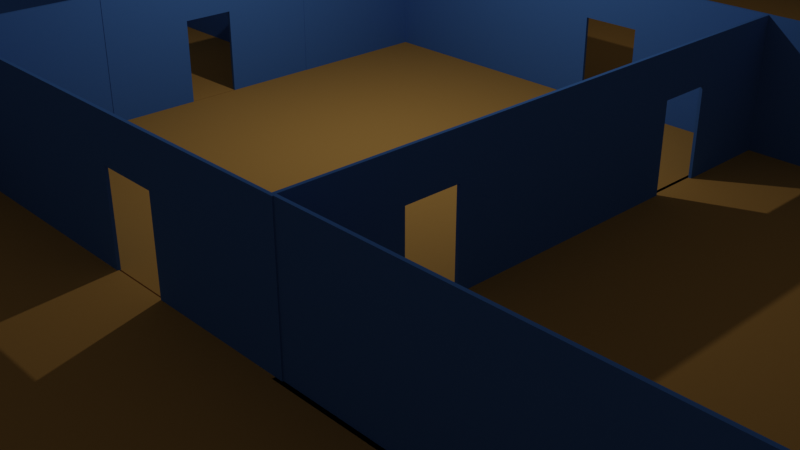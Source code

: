 # Source: pgr_scene.blend  (saved by Blender 2.93.21; exported with 4.5.12 LTS)
import bpy
from mathutils import Matrix  # noqa: F401  (used for matrix-valued properties, if any)

bpy.ops.wm.read_factory_settings(use_empty=True)
scene = bpy.context.scene
scene.name = 'Scene'

# ---- collections
col_collection = bpy.data.collections.new('Collection'); scene.collection.children.link(col_collection)

# ---- materials (node trees are filled in below, after node groups)
mat_material = bpy.data.materials.new('Material')
mat_material.alpha_threshold = 0.0
mat_material.use_transparent_shadow = False
mat_material.diffuse_color = (0.4621, 0.2502, 0.06848, 1.0)
mat_material.line_color = (0.0, 0.0, 0.0, 1.0)
mat_material_001 = bpy.data.materials.new('Material.001')
mat_material_001.alpha_threshold = 0.0
mat_material_001.use_transparent_shadow = False
mat_material_001.diffuse_color = (0.06848, 0.1812, 0.4621, 1.0)
mat_material_001.line_color = (0.0, 0.0, 0.0, 1.0)
mat_material_002 = bpy.data.materials.new('Material.002')
mat_material_002.alpha_threshold = 0.0
mat_material_002.use_transparent_shadow = False
mat_material_002.diffuse_color = (0.06848, 0.1812, 0.4621, 1.0)
mat_material_002.line_color = (0.0, 0.0, 0.0, 1.0)
mat_material_003 = bpy.data.materials.new('Material.003')
mat_material_003.alpha_threshold = 0.0
mat_material_003.use_transparent_shadow = False
mat_material_003.diffuse_color = (0.06848, 0.1812, 0.4621, 1.0)
mat_material_003.line_color = (0.0, 0.0, 0.0, 1.0)
mat_material_004 = bpy.data.materials.new('Material.004')
mat_material_004.alpha_threshold = 0.0
mat_material_004.use_transparent_shadow = False
mat_material_004.diffuse_color = (0.06848, 0.1812, 0.4621, 1.0)
mat_material_004.line_color = (0.0, 0.0, 0.0, 1.0)
mat_material_005 = bpy.data.materials.new('Material.005')
mat_material_005.alpha_threshold = 0.0
mat_material_005.use_transparent_shadow = False
mat_material_005.diffuse_color = (0.4621, 0.2502, 0.06848, 1.0)
mat_material_005.line_color = (0.0, 0.0, 0.0, 1.0)
mat_material_006 = bpy.data.materials.new('Material.006')
mat_material_006.alpha_threshold = 0.0
mat_material_006.use_transparent_shadow = False
mat_material_006.diffuse_color = (0.06848, 0.1812, 0.4621, 1.0)
mat_material_006.line_color = (0.0, 0.0, 0.0, 1.0)
mat_material_008 = bpy.data.materials.new('Material.008')
mat_material_008.alpha_threshold = 0.0
mat_material_008.use_transparent_shadow = False
mat_material_008.diffuse_color = (0.06848, 0.1812, 0.4621, 1.0)
mat_material_008.line_color = (0.0, 0.0, 0.0, 1.0)
mat_material_009 = bpy.data.materials.new('Material.009')
mat_material_009.alpha_threshold = 0.0
mat_material_009.use_transparent_shadow = False
mat_material_009.diffuse_color = (0.06848, 0.1812, 0.4621, 1.0)
mat_material_009.line_color = (0.0, 0.0, 0.0, 1.0)
mat_material_010 = bpy.data.materials.new('Material.010')
mat_material_010.alpha_threshold = 0.0
mat_material_010.use_transparent_shadow = False
mat_material_010.diffuse_color = (0.06848, 0.1812, 0.4621, 1.0)
mat_material_010.line_color = (0.0, 0.0, 0.0, 1.0)
mat_material_011 = bpy.data.materials.new('Material.011')
mat_material_011.alpha_threshold = 0.0
mat_material_011.use_transparent_shadow = False
mat_material_011.diffuse_color = (0.4621, 0.2502, 0.06848, 1.0)
mat_material_011.line_color = (0.0, 0.0, 0.0, 1.0)
mat_material_012 = bpy.data.materials.new('Material.012')
mat_material_012.alpha_threshold = 0.0
mat_material_012.use_transparent_shadow = False
mat_material_012.diffuse_color = (0.4621, 0.2502, 0.06848, 1.0)
mat_material_012.line_color = (0.0, 0.0, 0.0, 1.0)
mat_material_013 = bpy.data.materials.new('Material.013')
mat_material_013.alpha_threshold = 0.0
mat_material_013.use_transparent_shadow = False
mat_material_013.diffuse_color = (0.4621, 0.2502, 0.06848, 1.0)
mat_material_013.line_color = (0.0, 0.0, 0.0, 1.0)
mat_material_014 = bpy.data.materials.new('Material.014')
mat_material_014.alpha_threshold = 0.0
mat_material_014.use_transparent_shadow = False
mat_material_014.diffuse_color = (0.06848, 0.1812, 0.4621, 1.0)
mat_material_014.line_color = (0.0, 0.0, 0.0, 1.0)
mat_material_015 = bpy.data.materials.new('Material.015')
mat_material_015.alpha_threshold = 0.0
mat_material_015.use_transparent_shadow = False
mat_material_015.diffuse_color = (0.06848, 0.1812, 0.4621, 1.0)
mat_material_015.line_color = (0.0, 0.0, 0.0, 1.0)
mat_material_016 = bpy.data.materials.new('Material.016')
mat_material_016.alpha_threshold = 0.0
mat_material_016.use_transparent_shadow = False
mat_material_016.diffuse_color = (0.06848, 0.1812, 0.4621, 1.0)
mat_material_016.line_color = (0.0, 0.0, 0.0, 1.0)
mat_material_017 = bpy.data.materials.new('Material.017')
mat_material_017.alpha_threshold = 0.0
mat_material_017.use_transparent_shadow = False
mat_material_017.diffuse_color = (0.06848, 0.1812, 0.4621, 1.0)
mat_material_017.line_color = (0.0, 0.0, 0.0, 1.0)
mat_material_018 = bpy.data.materials.new('Material.018')
mat_material_018.alpha_threshold = 0.0
mat_material_018.use_transparent_shadow = False
mat_material_018.diffuse_color = (0.06848, 0.1812, 0.4621, 1.0)
mat_material_018.line_color = (0.0, 0.0, 0.0, 1.0)
mat_material_019 = bpy.data.materials.new('Material.019')
mat_material_019.alpha_threshold = 0.0
mat_material_019.use_transparent_shadow = False
mat_material_019.diffuse_color = (0.06848, 0.1812, 0.4621, 1.0)
mat_material_019.line_color = (0.0, 0.0, 0.0, 1.0)

# ---- material node trees

# ---- world
world_world = bpy.data.worlds.new('World'); scene.world = world_world
world_world.use_nodes = True; world_world.node_tree.nodes.clear()
_N = world_world.node_tree.nodes; _L = world_world.node_tree.links
n0 = _N.new('ShaderNodeOutputWorld'); n0.name = 'World Output'; n0.location = (300, 300)
n1 = _N.new('ShaderNodeBackground'); n1.name = 'Background'; n1.location = (10, 300)
n1.inputs[0].default_value = (0.05088, 0.05088, 0.05088, 1.0)
_L.new(n1.outputs[0], n0.inputs[0])
n0.is_active_output = True
world_world.color = (0.05088, 0.05088, 0.05088)
world_world.use_sun_shadow = False
world_world.sun_shadow_jitter_overblur = 0.0

# ---- cameras
cam_camera = bpy.data.cameras.new('Camera')
cam_camera.clip_end = 100.0
cam_camera.ortho_scale = 7.314

# ---- lights
light_light = bpy.data.lights.new('Light', 'POINT')
light_light.transmission_factor = 0.0
light_light.energy = 1000.0
light_light.shadow_soft_size = 0.1
light_light.shadow_maximum_resolution = 0.006
light_light.use_absolute_resolution = True

# ---- meshes
me_cube = bpy.data.meshes.new('Cube')
me_cube.from_pydata([(1.0, 1.0, 1.0), (1.0, 1.0, -1.0), (1.0, -1.0, 1.0), (1.0, -1.0, -1.0), (-1.0, 1.0, 1.0), (-1.0, 1.0, -1.0), (-1.0, -1.0, 1.0), (-1.0, -1.0, -1.0)], [], [(0, 4, 6, 2), (3, 2, 6, 7), (7, 6, 4, 5), (5, 1, 3, 7), (1, 0, 2, 3), (5, 4, 0, 1)])
_uv = me_cube.uv_layers.new(name='UVMap')
_uv.uv.foreach_set('vector', [0.625, 0.5, 0.875, 0.5, 0.875, 0.75, 0.625, 0.75, 0.375, 0.75, 0.625, 0.75, 0.625, 1.0, 0.375, 1.0, 0.375, 0.0, 0.625, 0.0, 0.625, 0.25, 0.375, 0.25, 0.125, 0.5, 0.375, 0.5, 0.375, 0.75, 0.125, 0.75, 0.375, 0.5, 0.625, 0.5, 0.625, 0.75, 0.375, 0.75, 0.375, 0.25, 0.625, 0.25, 0.625, 0.5, 0.375, 0.5])
me_cube.materials.append(mat_material)
me_cube.use_remesh_preserve_volume = False
me_cube.use_remesh_preserve_attributes = False
me_cube.use_mirror_vertex_groups = False
me_cube.update()
me_cube_001 = bpy.data.meshes.new('Cube.001')
me_cube_001.from_pydata([(1.0, 1.0, 1.0), (1.0, 1.0, -1.0), (1.0, -1.0, 1.0), (1.0, -1.0, -1.0), (-1.0, 1.0, 1.0), (-1.0, 1.0, -1.0), (-1.0, -1.0, 1.0), (-1.0, -1.0, -1.0)], [], [(0, 4, 6, 2), (3, 2, 6, 7), (7, 6, 4, 5), (5, 1, 3, 7), (1, 0, 2, 3), (5, 4, 0, 1)])
_uv = me_cube_001.uv_layers.new(name='UVMap')
_uv.uv.foreach_set('vector', [0.625, 0.5, 0.875, 0.5, 0.875, 0.75, 0.625, 0.75, 0.375, 0.75, 0.625, 0.75, 0.625, 1.0, 0.375, 1.0, 0.375, 0.0, 0.625, 0.0, 0.625, 0.25, 0.375, 0.25, 0.125, 0.5, 0.375, 0.5, 0.375, 0.75, 0.125, 0.75, 0.375, 0.5, 0.625, 0.5, 0.625, 0.75, 0.375, 0.75, 0.375, 0.25, 0.625, 0.25, 0.625, 0.5, 0.375, 0.5])
me_cube_001.materials.append(mat_material_001)
me_cube_001.use_remesh_preserve_volume = False
me_cube_001.use_remesh_preserve_attributes = False
me_cube_001.use_mirror_vertex_groups = False
me_cube_001.update()
me_cube_002 = bpy.data.meshes.new('Cube.002')
me_cube_002.from_pydata([(1.0, 1.0, 1.0), (1.0, 1.0, -1.0), (1.0, -1.0, 1.0), (1.0, -1.0, -1.0), (-1.0, 1.0, 1.0), (-1.0, 1.0, -1.0), (-1.0, -1.0, 1.0), (-1.0, -1.0, -1.0)], [], [(0, 4, 6, 2), (3, 2, 6, 7), (7, 6, 4, 5), (5, 1, 3, 7), (1, 0, 2, 3), (5, 4, 0, 1)])
_uv = me_cube_002.uv_layers.new(name='UVMap')
_uv.uv.foreach_set('vector', [0.625, 0.5, 0.875, 0.5, 0.875, 0.75, 0.625, 0.75, 0.375, 0.75, 0.625, 0.75, 0.625, 1.0, 0.375, 1.0, 0.375, 0.0, 0.625, 0.0, 0.625, 0.25, 0.375, 0.25, 0.125, 0.5, 0.375, 0.5, 0.375, 0.75, 0.125, 0.75, 0.375, 0.5, 0.625, 0.5, 0.625, 0.75, 0.375, 0.75, 0.375, 0.25, 0.625, 0.25, 0.625, 0.5, 0.375, 0.5])
me_cube_002.materials.append(mat_material_002)
me_cube_002.use_remesh_preserve_volume = False
me_cube_002.use_remesh_preserve_attributes = False
me_cube_002.use_mirror_vertex_groups = False
me_cube_002.update()
me_cube_003 = bpy.data.meshes.new('Cube.003')
me_cube_003.from_pydata([(1.0, 1.0, 1.0), (1.0, 1.0, -1.0), (1.0, -1.0, 1.0), (1.0, -1.0, -1.0), (-1.0, 1.0, 1.0), (-1.0, 1.0, -1.0), (-1.0, -1.0, 1.0), (-1.0, -1.0, -1.0)], [], [(0, 4, 6, 2), (3, 2, 6, 7), (7, 6, 4, 5), (5, 1, 3, 7), (1, 0, 2, 3), (5, 4, 0, 1)])
_uv = me_cube_003.uv_layers.new(name='UVMap')
_uv.uv.foreach_set('vector', [0.625, 0.5, 0.875, 0.5, 0.875, 0.75, 0.625, 0.75, 0.375, 0.75, 0.625, 0.75, 0.625, 1.0, 0.375, 1.0, 0.375, 0.0, 0.625, 0.0, 0.625, 0.25, 0.375, 0.25, 0.125, 0.5, 0.375, 0.5, 0.375, 0.75, 0.125, 0.75, 0.375, 0.5, 0.625, 0.5, 0.625, 0.75, 0.375, 0.75, 0.375, 0.25, 0.625, 0.25, 0.625, 0.5, 0.375, 0.5])
me_cube_003.materials.append(mat_material_003)
me_cube_003.use_remesh_preserve_volume = False
me_cube_003.use_remesh_preserve_attributes = False
me_cube_003.use_mirror_vertex_groups = False
me_cube_003.update()
me_cube_004 = bpy.data.meshes.new('Cube.004')
me_cube_004.from_pydata([(1.0, 1.0, 1.0), (1.0, 1.0, -1.0), (1.0, -1.0, 1.0), (1.0, -1.0, -1.0), (-1.0, 1.0, 1.0), (-1.0, 1.0, -1.0), (-1.0, -1.0, 1.0), (-1.0, -1.0, -1.0), (0.1824, 0.3435, 1.0), (-0.2439, 0.3435, 1.0), (-0.2439, -1.0, 1.0), (0.1824, -1.0, 1.0), (0.1824, -1.0, -1.0), (-0.2439, -1.0, -1.0), (-0.2439, 0.3435, -1.0), (0.1824, 0.3435, -1.0)], [], [(2, 0, 4, 6, 10, 9, 8, 11), (6, 7, 13, 10), (3, 2, 11, 12), (7, 6, 4, 5), (13, 7, 5, 1, 3, 12, 15, 14), (1, 0, 2, 3), (5, 4, 0, 1), (11, 8, 15, 12), (14, 9, 10, 13), (15, 8, 9, 14)])
_uv = me_cube_004.uv_layers.new(name='UVMap')
_uv.uv.foreach_set('vector', [0.625, 0.75, 0.625, 0.5, 0.875, 0.5, 0.875, 0.75, 0.7805, 0.75, 0.7805, 0.5821, 0.7272, 0.5821, 0.7272, 0.75, 0.625, 1.0, 0.375, 1.0, 0.375, 0.9055, 0.625, 0.9055, 0.375, 0.75, 0.625, 0.75, 0.625, 0.8522, 0.375, 0.8522, 0.375, 0.0, 0.625, 0.0, 0.625, 0.25, 0.375, 0.25, 0.2195, 0.75, 0.125, 0.75, 0.125, 0.5, 0.375, 0.5, 0.375, 0.75, 0.2728, 0.75, 0.2728, 0.5821, 0.2195, 0.5821, 0.375, 0.5, 0.625, 0.5, 0.625, 0.75, 0.375, 0.75, 0.375, 0.25, 0.625, 0.25, 0.625, 0.5, 0.375, 0.5, 0.375, 0.3519, 0.375, 0.3519, 0.375, 0.3392, 0.375, 0.3392, 0.375, 0.9108, 0.375, 0.8981, 0.375, 0.8981, 0.375, 0.9108, 0.625, 0.5, 0.625, 0.5, 0.625, 0.75, 0.625, 0.75])
me_cube_004.materials.append(mat_material_004)
me_cube_004.use_remesh_preserve_volume = False
me_cube_004.use_remesh_preserve_attributes = False
me_cube_004.use_mirror_vertex_groups = False
me_cube_004.update()
me_cube_006 = bpy.data.meshes.new('Cube.006')
me_cube_006.from_pydata([(1.0, 1.0, 1.0), (1.0, 1.0, -1.0), (1.0, -1.0, 1.0), (1.0, -1.0, -1.0), (-1.0, 1.0, 1.0), (-1.0, 1.0, -1.0), (-1.0, -1.0, 1.0), (-1.0, -1.0, -1.0)], [], [(0, 4, 6, 2), (3, 2, 6, 7), (7, 6, 4, 5), (5, 1, 3, 7), (1, 0, 2, 3), (5, 4, 0, 1)])
_uv = me_cube_006.uv_layers.new(name='UVMap')
_uv.uv.foreach_set('vector', [0.625, 0.5, 0.875, 0.5, 0.875, 0.75, 0.625, 0.75, 0.375, 0.75, 0.625, 0.75, 0.625, 1.0, 0.375, 1.0, 0.375, 0.0, 0.625, 0.0, 0.625, 0.25, 0.375, 0.25, 0.125, 0.5, 0.375, 0.5, 0.375, 0.75, 0.125, 0.75, 0.375, 0.5, 0.625, 0.5, 0.625, 0.75, 0.375, 0.75, 0.375, 0.25, 0.625, 0.25, 0.625, 0.5, 0.375, 0.5])
me_cube_006.materials.append(mat_material_005)
me_cube_006.use_remesh_preserve_volume = False
me_cube_006.use_remesh_preserve_attributes = False
me_cube_006.use_mirror_vertex_groups = False
me_cube_006.update()
me_cube_007 = bpy.data.meshes.new('Cube.007')
me_cube_007.from_pydata([(1.0, 1.0, 1.0), (1.0, 1.0, -1.0), (1.0, -1.0, 1.0), (1.0, -1.0, -1.0), (-1.0, 1.0, 1.0), (-1.0, 1.0, -1.0), (-1.0, -1.0, 1.0), (-1.0, -1.0, -1.0)], [], [(0, 4, 6, 2), (3, 2, 6, 7), (7, 6, 4, 5), (5, 1, 3, 7), (1, 0, 2, 3), (5, 4, 0, 1)])
_uv = me_cube_007.uv_layers.new(name='UVMap')
_uv.uv.foreach_set('vector', [0.625, 0.5, 0.875, 0.5, 0.875, 0.75, 0.625, 0.75, 0.375, 0.75, 0.625, 0.75, 0.625, 1.0, 0.375, 1.0, 0.375, 0.0, 0.625, 0.0, 0.625, 0.25, 0.375, 0.25, 0.125, 0.5, 0.375, 0.5, 0.375, 0.75, 0.125, 0.75, 0.375, 0.5, 0.625, 0.5, 0.625, 0.75, 0.375, 0.75, 0.375, 0.25, 0.625, 0.25, 0.625, 0.5, 0.375, 0.5])
me_cube_007.materials.append(mat_material_006)
me_cube_007.use_remesh_preserve_volume = False
me_cube_007.use_remesh_preserve_attributes = False
me_cube_007.use_mirror_vertex_groups = False
me_cube_007.update()
me_cube_009 = bpy.data.meshes.new('Cube.009')
me_cube_009.from_pydata([(1.0, 1.0, 0.9999), (1.0, 1.0, -1.0), (1.0, -1.0, 0.9999), (1.0, -1.0, -1.0), (-1.0, 1.0, 0.9999), (-1.0, 1.0, -1.0), (-1.0, -1.0, 0.9999), (-1.0, -1.0, -1.0), (0.4617, -1.0, 0.9999), (0.4617, 0.3455, 0.9999), (0.6514, 0.3455, 0.9999), (0.6514, -1.0, 0.9999), (0.6514, -1.0, -1.0), (0.4617, -1.0, -1.0), (0.4617, 0.3455, -1.0), (0.6514, 0.3455, -1.0), (-0.6188, -1.0, 0.9999), (-0.4291, -1.0, 0.9999), (-0.6188, 0.3664, 0.9999), (-0.4291, 0.3664, 0.9999), (-0.4291, -1.0, -1.0), (-0.6188, -1.0, -1.0), (-0.6188, 0.3664, -1.0), (-0.4291, 0.3664, -1.0)], [], [(10, 11, 2, 0, 4, 6, 16, 18, 19, 17, 8, 9), (13, 8, 17, 20), (6, 7, 21, 16), (3, 2, 11, 12), (7, 6, 4, 5), (7, 5, 1, 3, 12, 15, 14, 13, 20, 23, 22, 21), (1, 0, 2, 3), (5, 4, 0, 1), (11, 10, 15, 12), (14, 9, 8, 13), (15, 10, 9, 14), (17, 19, 23, 20), (22, 18, 16, 21), (23, 19, 18, 22)])
_uv = me_cube_009.uv_layers.new(name='UVMap')
_uv.uv.foreach_set('vector', [0.6686, 0.5818, 0.6686, 0.75, 0.625, 0.75, 0.625, 0.5, 0.875, 0.5, 0.875, 0.75, 0.8273, 0.75, 0.8273, 0.5792, 0.8036, 0.5792, 0.8036, 0.75, 0.6923, 0.75, 0.6923, 0.5818, 0.375, 0.8173, 0.625, 0.8173, 0.625, 0.9286, 0.375, 0.9286, 0.625, 1.0, 0.375, 1.0, 0.375, 0.9523, 0.625, 0.9523, 0.375, 0.75, 0.625, 0.75, 0.625, 0.7936, 0.375, 0.7936, 0.375, 0.0, 0.625, 0.0, 0.625, 0.25, 0.375, 0.25, 0.125, 0.75, 0.125, 0.5, 0.375, 0.5, 0.375, 0.75, 0.3314, 0.75, 0.3314, 0.5818, 0.3077, 0.5818, 0.3077, 0.75, 0.1964, 0.75, 0.1964, 0.5792, 0.1727, 0.5792, 0.1727, 0.75, 0.375, 0.5, 0.625, 0.5, 0.625, 0.75, 0.375, 0.75, 0.375, 0.25, 0.625, 0.25, 0.625, 0.5, 0.375, 0.5, 0.375, 0.3918, 0.375, 0.3918, 0.375, 0.379, 0.375, 0.379, 0.375, 0.871, 0.375, 0.8582, 0.375, 0.8582, 0.375, 0.871, 0.625, 0.5, 0.625, 0.5, 0.625, 0.75, 0.625, 0.75, 0.375, 0.3918, 0.375, 0.3918, 0.375, 0.379, 0.375, 0.379, 0.375, 0.871, 0.375, 0.8582, 0.375, 0.8582, 0.375, 0.871, 0.625, 0.5, 0.625, 0.5, 0.625, 0.75, 0.625, 0.75])
me_cube_009.materials.append(mat_material_008)
me_cube_009.use_remesh_preserve_volume = False
me_cube_009.use_remesh_preserve_attributes = False
me_cube_009.use_mirror_vertex_groups = False
me_cube_009.update()
me_cube_010 = bpy.data.meshes.new('Cube.010')
me_cube_010.from_pydata([(1.0, 1.0, 1.0), (1.0, 1.0, -1.0), (1.0, -1.0, 1.0), (1.0, -1.0, -1.0), (-1.0, 1.0, 1.0), (-1.0, 1.0, -1.0), (-1.0, -1.0, 1.0), (-1.0, -1.0, -1.0), (0.1531, 0.3415, 1.0), (0.1531, -1.0, 1.0), (0.406, -1.0, 1.0), (0.406, 0.3415, 1.0), (0.406, -1.0, -1.0), (0.1531, -1.0, -1.0), (0.1531, 0.3415, -1.0), (0.406, 0.3415, -1.0)], [], [(10, 2, 0, 4, 6, 9, 8, 11), (6, 7, 13, 9), (3, 2, 10, 12), (7, 6, 4, 5), (13, 7, 5, 1, 3, 12, 15, 14), (1, 0, 2, 3), (5, 4, 0, 1), (14, 8, 9, 13), (10, 11, 15, 12), (15, 11, 8, 14)])
_uv = me_cube_010.uv_layers.new(name='UVMap')
_uv.uv.foreach_set('vector', [0.6993, 0.75, 0.625, 0.75, 0.625, 0.5, 0.875, 0.5, 0.875, 0.75, 0.7309, 0.75, 0.7309, 0.5823, 0.6993, 0.5823, 0.625, 1.0, 0.375, 1.0, 0.375, 0.8559, 0.625, 0.8559, 0.375, 0.75, 0.625, 0.75, 0.625, 0.8243, 0.375, 0.8243, 0.375, 0.0, 0.625, 0.0, 0.625, 0.25, 0.375, 0.25, 0.2691, 0.75, 0.125, 0.75, 0.125, 0.5, 0.375, 0.5, 0.375, 0.75, 0.3007, 0.75, 0.3007, 0.5823, 0.2691, 0.5823, 0.375, 0.5, 0.625, 0.5, 0.625, 0.75, 0.375, 0.75, 0.375, 0.25, 0.625, 0.25, 0.625, 0.5, 0.375, 0.5, 0.625, 0.07771, 0.625, 0.06315, 0.3912, 0.06315, 0.3912, 0.07771, 0.3912, 0.6868, 0.625, 0.6868, 0.625, 0.6723, 0.3912, 0.6723, 0.625, 0.75, 0.625, 0.75, 0.875, 0.5, 0.875, 0.5])
me_cube_010.materials.append(mat_material_009)
me_cube_010.use_remesh_preserve_volume = False
me_cube_010.use_remesh_preserve_attributes = False
me_cube_010.use_mirror_vertex_groups = False
me_cube_010.update()
me_cube_011 = bpy.data.meshes.new('Cube.011')
me_cube_011.from_pydata([(1.0, 1.0, 1.0), (1.0, 1.0, -1.0), (1.0, -1.0, 1.0), (1.0, -1.0, -1.0), (-1.0, 1.0, 1.0), (-1.0, 1.0, -1.0), (-1.0, -1.0, 1.0), (-1.0, -1.0, -1.0), (0.1531, 0.3415, 1.0), (0.1531, -1.0, 1.0), (0.406, 0.3415, 1.0), (0.406, -1.0, 1.0), (0.406, -1.0, -1.0), (0.1531, -1.0, -1.0), (0.1531, 0.3415, -1.0), (0.406, 0.3415, -1.0)], [], [(11, 2, 0, 4, 6, 9, 8, 10), (6, 7, 13, 9), (3, 2, 11, 12), (7, 6, 4, 5), (13, 7, 5, 1, 3, 12, 15, 14), (1, 0, 2, 3), (5, 4, 0, 1), (14, 8, 9, 13), (11, 10, 15, 12), (15, 10, 8, 14)])
_uv = me_cube_011.uv_layers.new(name='UVMap')
_uv.uv.foreach_set('vector', [0.6993, 0.75, 0.625, 0.75, 0.625, 0.5, 0.875, 0.5, 0.875, 0.75, 0.7309, 0.75, 0.7309, 0.5823, 0.6993, 0.5823, 0.625, 1.0, 0.375, 1.0, 0.375, 0.8559, 0.625, 0.8559, 0.375, 0.75, 0.625, 0.75, 0.625, 0.8243, 0.375, 0.8243, 0.375, 0.0, 0.625, 0.0, 0.625, 0.25, 0.375, 0.25, 0.2691, 0.75, 0.125, 0.75, 0.125, 0.5, 0.375, 0.5, 0.375, 0.75, 0.3007, 0.75, 0.3007, 0.5823, 0.2691, 0.5823, 0.375, 0.5, 0.625, 0.5, 0.625, 0.75, 0.375, 0.75, 0.375, 0.25, 0.625, 0.25, 0.625, 0.5, 0.375, 0.5, 0.625, 0.1427, 0.625, 0.1281, 0.3912, 0.1281, 0.3912, 0.1427, 0.3912, 0.6219, 0.625, 0.6219, 0.625, 0.6073, 0.3912, 0.6073, 0.625, 0.75, 0.625, 0.75, 0.875, 0.5, 0.875, 0.5])
me_cube_011.materials.append(mat_material_010)
me_cube_011.use_remesh_preserve_volume = False
me_cube_011.use_remesh_preserve_attributes = False
me_cube_011.use_mirror_vertex_groups = False
me_cube_011.update()
me_cube_012 = bpy.data.meshes.new('Cube.012')
me_cube_012.from_pydata([(1.0, 1.0, 1.0), (1.0, 1.0, -1.0), (1.0, -1.0, 1.0), (1.0, -1.0, -1.0), (-1.0, 1.0, 1.0), (-1.0, 1.0, -1.0), (-1.0, -1.0, 1.0), (-1.0, -1.0, -1.0)], [], [(0, 4, 6, 2), (3, 2, 6, 7), (7, 6, 4, 5), (5, 1, 3, 7), (1, 0, 2, 3), (5, 4, 0, 1)])
_uv = me_cube_012.uv_layers.new(name='UVMap')
_uv.uv.foreach_set('vector', [0.625, 0.5, 0.875, 0.5, 0.875, 0.75, 0.625, 0.75, 0.375, 0.75, 0.625, 0.75, 0.625, 1.0, 0.375, 1.0, 0.375, 0.0, 0.625, 0.0, 0.625, 0.25, 0.375, 0.25, 0.125, 0.5, 0.375, 0.5, 0.375, 0.75, 0.125, 0.75, 0.375, 0.5, 0.625, 0.5, 0.625, 0.75, 0.375, 0.75, 0.375, 0.25, 0.625, 0.25, 0.625, 0.5, 0.375, 0.5])
me_cube_012.materials.append(mat_material_011)
me_cube_012.use_remesh_preserve_volume = False
me_cube_012.use_remesh_preserve_attributes = False
me_cube_012.use_mirror_vertex_groups = False
me_cube_012.update()
me_cube_013 = bpy.data.meshes.new('Cube.013')
me_cube_013.from_pydata([(1.0, 1.0, 1.0), (1.0, 1.0, -1.0), (1.0, -1.0, 1.0), (1.0, -1.0, -1.0), (-1.0, 1.0, 1.0), (-1.0, 1.0, -1.0), (-1.0, -1.0, 1.0), (-1.0, -1.0, -1.0)], [], [(0, 4, 6, 2), (3, 2, 6, 7), (7, 6, 4, 5), (5, 1, 3, 7), (1, 0, 2, 3), (5, 4, 0, 1)])
_uv = me_cube_013.uv_layers.new(name='UVMap')
_uv.uv.foreach_set('vector', [0.625, 0.5, 0.875, 0.5, 0.875, 0.75, 0.625, 0.75, 0.375, 0.75, 0.625, 0.75, 0.625, 1.0, 0.375, 1.0, 0.375, 0.0, 0.625, 0.0, 0.625, 0.25, 0.375, 0.25, 0.125, 0.5, 0.375, 0.5, 0.375, 0.75, 0.125, 0.75, 0.375, 0.5, 0.625, 0.5, 0.625, 0.75, 0.375, 0.75, 0.375, 0.25, 0.625, 0.25, 0.625, 0.5, 0.375, 0.5])
me_cube_013.materials.append(mat_material_012)
me_cube_013.use_remesh_preserve_volume = False
me_cube_013.use_remesh_preserve_attributes = False
me_cube_013.use_mirror_vertex_groups = False
me_cube_013.update()
me_cube_014 = bpy.data.meshes.new('Cube.014')
me_cube_014.from_pydata([(1.0, 1.0, 1.0), (1.0, 1.0, -1.0), (1.0, -1.0, 1.0), (1.0, -1.0, -1.0), (-1.0, 1.0, 1.0), (-1.0, 1.0, -1.0), (-1.0, -1.0, 1.0), (-1.0, -1.0, -1.0)], [], [(0, 4, 6, 2), (3, 2, 6, 7), (7, 6, 4, 5), (5, 1, 3, 7), (1, 0, 2, 3), (5, 4, 0, 1)])
_uv = me_cube_014.uv_layers.new(name='UVMap')
_uv.uv.foreach_set('vector', [0.625, 0.5, 0.875, 0.5, 0.875, 0.75, 0.625, 0.75, 0.375, 0.75, 0.625, 0.75, 0.625, 1.0, 0.375, 1.0, 0.375, 0.0, 0.625, 0.0, 0.625, 0.25, 0.375, 0.25, 0.125, 0.5, 0.375, 0.5, 0.375, 0.75, 0.125, 0.75, 0.375, 0.5, 0.625, 0.5, 0.625, 0.75, 0.375, 0.75, 0.375, 0.25, 0.625, 0.25, 0.625, 0.5, 0.375, 0.5])
me_cube_014.materials.append(mat_material_013)
me_cube_014.use_remesh_preserve_volume = False
me_cube_014.use_remesh_preserve_attributes = False
me_cube_014.use_mirror_vertex_groups = False
me_cube_014.update()
me_cube_015 = bpy.data.meshes.new('Cube.015')
me_cube_015.from_pydata([(1.0, 1.0, 1.0), (1.0, 1.0, -1.0), (1.0, -1.0, 1.0), (1.0, -1.0, -1.0), (-1.0, 1.0, 1.0), (-1.0, 1.0, -1.0), (-1.0, -1.0, 1.0), (-1.0, -1.0, -1.0)], [], [(0, 4, 6, 2), (3, 2, 6, 7), (7, 6, 4, 5), (5, 1, 3, 7), (1, 0, 2, 3), (5, 4, 0, 1)])
_uv = me_cube_015.uv_layers.new(name='UVMap')
_uv.uv.foreach_set('vector', [0.625, 0.5, 0.875, 0.5, 0.875, 0.75, 0.625, 0.75, 0.375, 0.75, 0.625, 0.75, 0.625, 1.0, 0.375, 1.0, 0.375, 0.0, 0.625, 0.0, 0.625, 0.25, 0.375, 0.25, 0.125, 0.5, 0.375, 0.5, 0.375, 0.75, 0.125, 0.75, 0.375, 0.5, 0.625, 0.5, 0.625, 0.75, 0.375, 0.75, 0.375, 0.25, 0.625, 0.25, 0.625, 0.5, 0.375, 0.5])
me_cube_015.materials.append(mat_material_014)
me_cube_015.use_remesh_preserve_volume = False
me_cube_015.use_remesh_preserve_attributes = False
me_cube_015.use_mirror_vertex_groups = False
me_cube_015.update()
me_cube_016 = bpy.data.meshes.new('Cube.016')
me_cube_016.from_pydata([(1.0, 1.0, 1.0), (1.0, 1.0, -1.0), (1.0, -1.0, 1.0), (1.0, -1.0, -1.0), (-1.0, 1.0, 1.0), (-1.0, 1.0, -1.0), (-1.0, -1.0, 1.0), (-1.0, -1.0, -1.0)], [], [(0, 4, 6, 2), (3, 2, 6, 7), (7, 6, 4, 5), (5, 1, 3, 7), (1, 0, 2, 3), (5, 4, 0, 1)])
_uv = me_cube_016.uv_layers.new(name='UVMap')
_uv.uv.foreach_set('vector', [0.625, 0.5, 0.875, 0.5, 0.875, 0.75, 0.625, 0.75, 0.375, 0.75, 0.625, 0.75, 0.625, 1.0, 0.375, 1.0, 0.375, 0.0, 0.625, 0.0, 0.625, 0.25, 0.375, 0.25, 0.125, 0.5, 0.375, 0.5, 0.375, 0.75, 0.125, 0.75, 0.375, 0.5, 0.625, 0.5, 0.625, 0.75, 0.375, 0.75, 0.375, 0.25, 0.625, 0.25, 0.625, 0.5, 0.375, 0.5])
me_cube_016.materials.append(mat_material_015)
me_cube_016.use_remesh_preserve_volume = False
me_cube_016.use_remesh_preserve_attributes = False
me_cube_016.use_mirror_vertex_groups = False
me_cube_016.update()
me_cube_017 = bpy.data.meshes.new('Cube.017')
me_cube_017.from_pydata([(1.0, 1.0, 1.0), (1.0, 1.0, -1.0), (1.0, -1.0, 1.0), (1.0, -1.0, -1.0), (-1.0, 1.0, 1.0), (-1.0, 1.0, -1.0), (-1.0, -1.0, 1.0), (-1.0, -1.0, -1.0)], [], [(0, 4, 6, 2), (3, 2, 6, 7), (7, 6, 4, 5), (5, 1, 3, 7), (1, 0, 2, 3), (5, 4, 0, 1)])
_uv = me_cube_017.uv_layers.new(name='UVMap')
_uv.uv.foreach_set('vector', [0.625, 0.5, 0.875, 0.5, 0.875, 0.75, 0.625, 0.75, 0.375, 0.75, 0.625, 0.75, 0.625, 1.0, 0.375, 1.0, 0.375, 0.0, 0.625, 0.0, 0.625, 0.25, 0.375, 0.25, 0.125, 0.5, 0.375, 0.5, 0.375, 0.75, 0.125, 0.75, 0.375, 0.5, 0.625, 0.5, 0.625, 0.75, 0.375, 0.75, 0.375, 0.25, 0.625, 0.25, 0.625, 0.5, 0.375, 0.5])
me_cube_017.materials.append(mat_material_016)
me_cube_017.use_remesh_preserve_volume = False
me_cube_017.use_remesh_preserve_attributes = False
me_cube_017.use_mirror_vertex_groups = False
me_cube_017.update()
me_cube_018 = bpy.data.meshes.new('Cube.018')
me_cube_018.from_pydata([(1.0, 1.0, 1.0), (1.0, 1.0, -1.0), (1.0, -1.0, 1.0), (1.0, -1.0, -1.0), (-1.0, 1.0, 1.0), (-1.0, 1.0, -1.0), (-1.0, -1.0, 1.0), (-1.0, -1.0, -1.0)], [], [(0, 4, 6, 2), (3, 2, 6, 7), (7, 6, 4, 5), (5, 1, 3, 7), (1, 0, 2, 3), (5, 4, 0, 1)])
_uv = me_cube_018.uv_layers.new(name='UVMap')
_uv.uv.foreach_set('vector', [0.625, 0.5, 0.875, 0.5, 0.875, 0.75, 0.625, 0.75, 0.375, 0.75, 0.625, 0.75, 0.625, 1.0, 0.375, 1.0, 0.375, 0.0, 0.625, 0.0, 0.625, 0.25, 0.375, 0.25, 0.125, 0.5, 0.375, 0.5, 0.375, 0.75, 0.125, 0.75, 0.375, 0.5, 0.625, 0.5, 0.625, 0.75, 0.375, 0.75, 0.375, 0.25, 0.625, 0.25, 0.625, 0.5, 0.375, 0.5])
me_cube_018.materials.append(mat_material_017)
me_cube_018.use_remesh_preserve_volume = False
me_cube_018.use_remesh_preserve_attributes = False
me_cube_018.use_mirror_vertex_groups = False
me_cube_018.update()
me_cube_019 = bpy.data.meshes.new('Cube.019')
me_cube_019.from_pydata([(1.0, 1.0, 1.0), (1.0, 1.0, -1.0), (1.0, -1.0, 1.0), (1.0, -1.0, -1.0), (-1.0, 1.0, 1.0), (-1.0, 1.0, -1.0), (-1.0, -1.0, 1.0), (-1.0, -1.0, -1.0)], [], [(0, 4, 6, 2), (3, 2, 6, 7), (7, 6, 4, 5), (5, 1, 3, 7), (1, 0, 2, 3), (5, 4, 0, 1)])
_uv = me_cube_019.uv_layers.new(name='UVMap')
_uv.uv.foreach_set('vector', [0.625, 0.5, 0.875, 0.5, 0.875, 0.75, 0.625, 0.75, 0.375, 0.75, 0.625, 0.75, 0.625, 1.0, 0.375, 1.0, 0.375, 0.0, 0.625, 0.0, 0.625, 0.25, 0.375, 0.25, 0.125, 0.5, 0.375, 0.5, 0.375, 0.75, 0.125, 0.75, 0.375, 0.5, 0.625, 0.5, 0.625, 0.75, 0.375, 0.75, 0.375, 0.25, 0.625, 0.25, 0.625, 0.5, 0.375, 0.5])
me_cube_019.materials.append(mat_material_018)
me_cube_019.use_remesh_preserve_volume = False
me_cube_019.use_remesh_preserve_attributes = False
me_cube_019.use_mirror_vertex_groups = False
me_cube_019.update()
me_cube_020 = bpy.data.meshes.new('Cube.020')
me_cube_020.from_pydata([(1.0, 1.0, 1.0), (1.0, 1.0, -1.0), (1.0, -1.0, 1.0), (1.0, -1.0, -1.0), (-1.0, 1.0, 1.0), (-1.0, 1.0, -1.0), (-1.0, -1.0, 1.0), (-1.0, -1.0, -1.0)], [], [(0, 4, 6, 2), (3, 2, 6, 7), (7, 6, 4, 5), (5, 1, 3, 7), (1, 0, 2, 3), (5, 4, 0, 1)])
_uv = me_cube_020.uv_layers.new(name='UVMap')
_uv.uv.foreach_set('vector', [0.625, 0.5, 0.875, 0.5, 0.875, 0.75, 0.625, 0.75, 0.375, 0.75, 0.625, 0.75, 0.625, 1.0, 0.375, 1.0, 0.375, 0.0, 0.625, 0.0, 0.625, 0.25, 0.375, 0.25, 0.125, 0.5, 0.375, 0.5, 0.375, 0.75, 0.125, 0.75, 0.375, 0.5, 0.625, 0.5, 0.625, 0.75, 0.375, 0.75, 0.375, 0.25, 0.625, 0.25, 0.625, 0.5, 0.375, 0.5])
me_cube_020.materials.append(mat_material_019)
me_cube_020.use_remesh_preserve_volume = False
me_cube_020.use_remesh_preserve_attributes = False
me_cube_020.use_mirror_vertex_groups = False
me_cube_020.update()

# ---- objects
ob_podlaha1 = bpy.data.objects.new('Podlaha1', me_cube)
ob_light = bpy.data.objects.new('Light', light_light)
ob_camera = bpy.data.objects.new('Camera', cam_camera)
ob_stena1_1 = bpy.data.objects.new('Stena1_1', me_cube_001)
ob_stena1_2 = bpy.data.objects.new('Stena1_2', me_cube_002)
ob_stena1_3 = bpy.data.objects.new('Stena1_3', me_cube_003)
ob_stena1_4 = bpy.data.objects.new('Stena1_4', me_cube_004)
ob_podlaha1_001 = bpy.data.objects.new('Podlaha1.001', me_cube_006)
ob_stena1_3_001 = bpy.data.objects.new('Stena1_3.001', me_cube_007)
ob_stena1_3_003 = bpy.data.objects.new('Stena1_3.003', me_cube_009)
ob_stena1_2_001 = bpy.data.objects.new('Stena1_2.001', me_cube_010)
ob_stena1_2_002 = bpy.data.objects.new('Stena1_2.002', me_cube_011)
ob_podlaha1_002 = bpy.data.objects.new('Podlaha1.002', me_cube_012)
ob_podlaha1_003 = bpy.data.objects.new('Podlaha1.003', me_cube_013)
ob_podlaha1_004 = bpy.data.objects.new('Podlaha1.004', me_cube_014)
ob_stena1_3_004 = bpy.data.objects.new('Stena1_3.004', me_cube_015)
ob_stena1_3_005 = bpy.data.objects.new('Stena1_3.005', me_cube_016)
ob_stena1_3_006 = bpy.data.objects.new('Stena1_3.006', me_cube_017)
ob_stena1_3_007 = bpy.data.objects.new('Stena1_3.007', me_cube_018)
ob_stena1_3_008 = bpy.data.objects.new('Stena1_3.008', me_cube_019)
ob_stena1_3_009 = bpy.data.objects.new('Stena1_3.009', me_cube_020)

# ---- transforms, parenting, visibility, modifiers, constraints
ob_podlaha1.location = (0.0, 0.0, 0.0)
ob_podlaha1.scale = (4.0, 4.0, 0.05086)
ob_podlaha1.lock_rotations_4d = False
ob_podlaha1.empty_display_type = 'ARROWS'
ob_podlaha1.lineart.crease_threshold = 0.0
ob_light.location = (12.01, 1.005, 10.47)
ob_light.rotation_euler = (0.6503, 0.05522, 1.866)
ob_light.lock_rotations_4d = False
ob_light.empty_display_type = 'ARROWS'
ob_light.color = (0.0, 0.0, 0.0, 0.0)
ob_light.lineart.crease_threshold = 0.0
ob_camera.location = (35.65, -20.89, 13.48)
ob_camera.rotation_euler = (1.109, 0.0, 0.8149)
ob_camera.lock_rotations_4d = False
ob_camera.empty_display_type = 'ARROWS'
ob_camera.color = (0.0, 0.0, 0.0, 0.0)
ob_camera.display_type = 'WIRE'
ob_camera.lineart.crease_threshold = 0.0
ob_stena1_1.location = (0.0, -4.035, 2.167)
ob_stena1_1.rotation_euler = (1.571, 0.0, 0.0)
ob_stena1_1.scale = (4.0, 2.21, 0.05086)
ob_stena1_1.lock_rotations_4d = False
ob_stena1_1.empty_display_type = 'ARROWS'
ob_stena1_1.lineart.crease_threshold = 0.0
ob_stena1_2.location = (0.0, 4.061, 2.167)
ob_stena1_2.rotation_euler = (1.571, 0.0, 0.0)
ob_stena1_2.scale = (4.0, 2.21, 0.05086)
ob_stena1_2.lock_rotations_4d = False
ob_stena1_2.empty_display_type = 'ARROWS'
ob_stena1_2.lineart.crease_threshold = 0.0
ob_stena1_3.location = (-4.052, 0.01482, 2.167)
ob_stena1_3.rotation_euler = (1.571, 0.0, 1.571)
ob_stena1_3.scale = (4.097, 2.21, 0.05086)
ob_stena1_3.lock_rotations_4d = False
ob_stena1_3.empty_display_type = 'ARROWS'
ob_stena1_3.lineart.crease_threshold = 0.0
ob_stena1_4.location = (3.989, 0.01482, 2.167)
ob_stena1_4.rotation_euler = (1.571, 0.0, 1.571)
ob_stena1_4.scale = (4.097, 2.21, 0.05086)
ob_stena1_4.lock_rotations_4d = False
ob_stena1_4.empty_display_type = 'ARROWS'
ob_stena1_4.lineart.crease_threshold = 0.0
ob_podlaha1_001.location = (11.81, 0.0, 0.0)
ob_podlaha1_001.scale = (7.772, 9.204, 0.05086)
ob_podlaha1_001.lock_rotations_4d = False
ob_podlaha1_001.empty_display_type = 'ARROWS'
ob_podlaha1_001.lineart.crease_threshold = 0.0
ob_stena1_3_001.location = (3.999, 15.97, 2.167)
ob_stena1_3_001.rotation_euler = (1.571, 0.0, 1.571)
ob_stena1_3_001.scale = (11.92, 2.21, 0.05086)
ob_stena1_3_001.lock_rotations_4d = False
ob_stena1_3_001.empty_display_type = 'ARROWS'
ob_stena1_3_001.lineart.crease_threshold = 0.0
ob_stena1_3_003.location = (19.63, 0.01482, 2.167)
ob_stena1_3_003.rotation_euler = (1.571, 0.0, 1.571)
ob_stena1_3_003.scale = (9.208, 2.21, 0.05086)
ob_stena1_3_003.lock_rotations_4d = False
ob_stena1_3_003.empty_display_type = 'ARROWS'
ob_stena1_3_003.lineart.crease_threshold = 0.0
ob_stena1_2_001.location = (11.81, 9.27, 2.167)
ob_stena1_2_001.rotation_euler = (1.571, 0.0, 0.0)
ob_stena1_2_001.scale = (7.908, 2.21, 0.05086)
ob_stena1_2_001.lock_rotations_4d = False
ob_stena1_2_001.empty_display_type = 'ARROWS'
ob_stena1_2_001.lineart.crease_threshold = 0.0
ob_stena1_2_002.location = (11.81, -9.24, 2.167)
ob_stena1_2_002.rotation_euler = (1.571, 0.0, 0.0)
ob_stena1_2_002.scale = (7.908, 2.21, 0.05086)
ob_stena1_2_002.lock_rotations_4d = False
ob_stena1_2_002.empty_display_type = 'ARROWS'
ob_stena1_2_002.lineart.crease_threshold = 0.0
ob_podlaha1_002.location = (21.27, 18.48, 0.0)
ob_podlaha1_002.scale = (17.44, 9.204, 0.05086)
ob_podlaha1_002.lock_rotations_4d = False
ob_podlaha1_002.empty_display_type = 'ARROWS'
ob_podlaha1_002.lineart.crease_threshold = 0.0
ob_podlaha1_003.location = (29.09, -0.05337, 0.0)
ob_podlaha1_003.scale = (9.609, 9.33, 0.05086)
ob_podlaha1_003.lock_rotations_4d = False
ob_podlaha1_003.empty_display_type = 'ARROWS'
ob_podlaha1_003.lineart.crease_threshold = 0.0
ob_podlaha1_004.location = (21.27, -18.45, 0.0)
ob_podlaha1_004.scale = (17.44, 9.204, 0.05086)
ob_podlaha1_004.lock_rotations_4d = False
ob_podlaha1_004.empty_display_type = 'ARROWS'
ob_podlaha1_004.lineart.crease_threshold = 0.0
ob_stena1_3_004.location = (38.73, 0.01482, 2.167)
ob_stena1_3_004.rotation_euler = (1.571, 0.0, 1.571)
ob_stena1_3_004.scale = (27.71, 2.21, 0.05086)
ob_stena1_3_004.lock_rotations_4d = False
ob_stena1_3_004.empty_display_type = 'ARROWS'
ob_stena1_3_004.lineart.crease_threshold = 0.0
ob_stena1_3_005.location = (21.37, 27.75, 2.167)
ob_stena1_3_005.rotation_euler = (1.571, 0.0, 3.142)
ob_stena1_3_005.scale = (17.3, 2.21, 0.05086)
ob_stena1_3_005.lock_rotations_4d = False
ob_stena1_3_005.empty_display_type = 'ARROWS'
ob_stena1_3_005.lineart.crease_threshold = 0.0
ob_stena1_3_006.location = (3.976, -15.85, 2.167)
ob_stena1_3_006.rotation_euler = (1.571, 0.0, 1.571)
ob_stena1_3_006.scale = (11.92, 2.21, 0.05086)
ob_stena1_3_006.lock_rotations_4d = False
ob_stena1_3_006.empty_display_type = 'ARROWS'
ob_stena1_3_006.lineart.crease_threshold = 0.0
ob_stena1_3_007.location = (21.37, -27.78, 2.167)
ob_stena1_3_007.rotation_euler = (1.571, 0.0, 3.142)
ob_stena1_3_007.scale = (17.3, 2.21, 0.05086)
ob_stena1_3_007.lock_rotations_4d = False
ob_stena1_3_007.empty_display_type = 'ARROWS'
ob_stena1_3_007.lineart.crease_threshold = 0.0
ob_stena1_3_008.location = (29.22, -9.2, 2.167)
ob_stena1_3_008.rotation_euler = (1.571, 0.0, 3.142)
ob_stena1_3_008.scale = (9.576, 2.21, 0.05086)
ob_stena1_3_008.lock_rotations_4d = False
ob_stena1_3_008.empty_display_type = 'ARROWS'
ob_stena1_3_008.lineart.crease_threshold = 0.0
ob_stena1_3_009.location = (29.23, 9.255, 2.167)
ob_stena1_3_009.rotation_euler = (1.571, 0.0, 3.142)
ob_stena1_3_009.scale = (9.576, 2.21, 0.05086)
ob_stena1_3_009.lock_rotations_4d = False
ob_stena1_3_009.empty_display_type = 'ARROWS'
ob_stena1_3_009.lineart.crease_threshold = 0.0

# ---- collection membership
col_collection.objects.link(ob_podlaha1)
col_collection.objects.link(ob_light)
col_collection.objects.link(ob_camera)
col_collection.objects.link(ob_stena1_1)
col_collection.objects.link(ob_stena1_2)
col_collection.objects.link(ob_stena1_3)
col_collection.objects.link(ob_stena1_4)
col_collection.objects.link(ob_podlaha1_001)
col_collection.objects.link(ob_stena1_3_001)
col_collection.objects.link(ob_stena1_3_003)
col_collection.objects.link(ob_stena1_2_001)
col_collection.objects.link(ob_stena1_2_002)
col_collection.objects.link(ob_podlaha1_002)
col_collection.objects.link(ob_podlaha1_003)
col_collection.objects.link(ob_podlaha1_004)
col_collection.objects.link(ob_stena1_3_004)
col_collection.objects.link(ob_stena1_3_005)
col_collection.objects.link(ob_stena1_3_006)
col_collection.objects.link(ob_stena1_3_007)
col_collection.objects.link(ob_stena1_3_008)
col_collection.objects.link(ob_stena1_3_009)

# ---- scene / render settings (as saved in the file)
scene.camera = ob_camera
scene.frame_start = 1; scene.frame_end = 250; scene.frame_set(1)
scene.render.engine = 'BLENDER_EEVEE_NEXT'
scene.cycles.use_denoising = False
scene.cycles.samples = 128
scene.cycles.sampling_pattern = 'TABULATED_SOBOL'
scene.cycles.use_adaptive_sampling = False
scene.cycles.use_light_tree = False
scene.view_settings.view_transform = 'Filmic'
bpy.context.view_layer.update()
